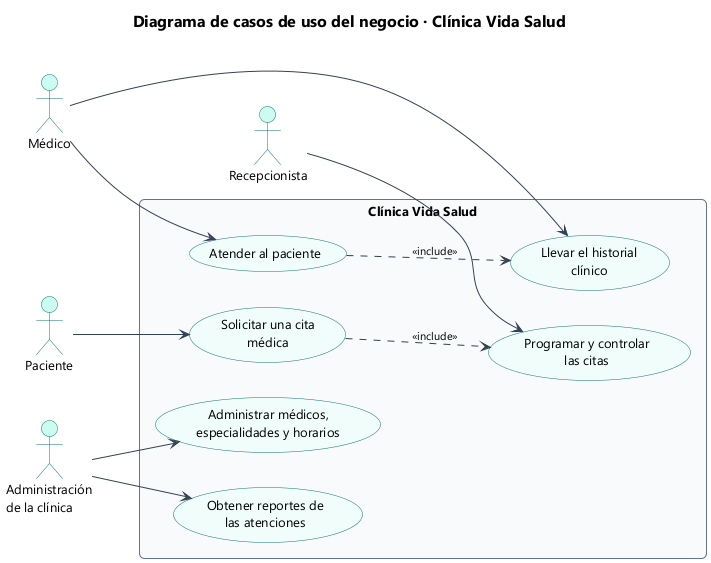

The diagram above was rendered by PlantUML. Its source (embedded in the PNG):
@startuml 03_cu_negocio
!include estilo.iuml
title Diagrama de casos de uso del negocio · Clínica Vida Salud
left to right direction

actor "Paciente" as P
actor "Recepcionista" as R
actor "Médico" as M
actor "Administración\nde la clínica" as A

rectangle "Clínica Vida Salud" {
  usecase "Solicitar una cita\nmédica" as N1
  usecase "Programar y controlar\nlas citas" as N2
  usecase "Atender al paciente" as N3
  usecase "Llevar el historial\nclínico" as N4
  usecase "Administrar médicos,\nespecialidades y horarios" as N5
  usecase "Obtener reportes de\nlas atenciones" as N6
}

P --> N1
R --> N2
N1 ..> N2 : <<include>>
M --> N3
M --> N4
N3 ..> N4 : <<include>>
A --> N5
A --> N6
@enduml